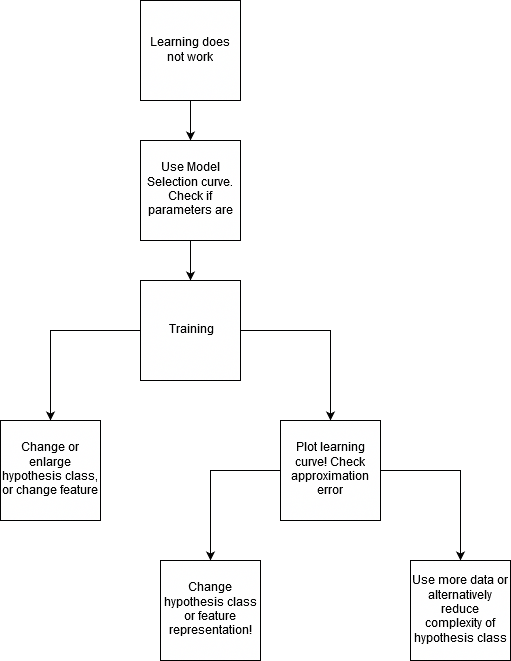

The diagram above was exported from draw.io. Its source (the exported page's mxGraphModel, read from the mxfile embedded in the PNG):
<mxGraphModel dx="1550" dy="865" grid="1" gridSize="10" guides="1" tooltips="1" connect="1" arrows="1" fold="1" page="1" pageScale="1" pageWidth="827" pageHeight="1169" math="0" shadow="0">
  <root>
    <mxCell id="0" />
    <mxCell id="1" parent="0" />
    <mxCell id="Yqp3VfIR0lIxwisXNyxI-3" style="edgeStyle=orthogonalEdgeStyle;rounded=0;orthogonalLoop=1;jettySize=auto;html=1;exitX=0.5;exitY=1;exitDx=0;exitDy=0;entryX=0.5;entryY=0;entryDx=0;entryDy=0;" edge="1" parent="1" source="Yqp3VfIR0lIxwisXNyxI-1" target="Yqp3VfIR0lIxwisXNyxI-2">
      <mxGeometry relative="1" as="geometry" />
    </mxCell>
    <mxCell id="Yqp3VfIR0lIxwisXNyxI-1" value="Learning does not work" style="whiteSpace=wrap;html=1;aspect=fixed;" vertex="1" parent="1">
      <mxGeometry x="360" y="80" width="100" height="100" as="geometry" />
    </mxCell>
    <mxCell id="Yqp3VfIR0lIxwisXNyxI-5" style="edgeStyle=orthogonalEdgeStyle;rounded=0;orthogonalLoop=1;jettySize=auto;html=1;exitX=0.5;exitY=1;exitDx=0;exitDy=0;" edge="1" parent="1" source="Yqp3VfIR0lIxwisXNyxI-2" target="Yqp3VfIR0lIxwisXNyxI-4">
      <mxGeometry relative="1" as="geometry" />
    </mxCell>
    <mxCell id="Yqp3VfIR0lIxwisXNyxI-2" value="Use Model Selection curve. Check if parameters are ok" style="whiteSpace=wrap;html=1;aspect=fixed;" vertex="1" parent="1">
      <mxGeometry x="360" y="220" width="100" height="100" as="geometry" />
    </mxCell>
    <mxCell id="Yqp3VfIR0lIxwisXNyxI-9" style="edgeStyle=orthogonalEdgeStyle;rounded=0;orthogonalLoop=1;jettySize=auto;html=1;entryX=0.5;entryY=0;entryDx=0;entryDy=0;" edge="1" parent="1" source="Yqp3VfIR0lIxwisXNyxI-4" target="Yqp3VfIR0lIxwisXNyxI-8">
      <mxGeometry relative="1" as="geometry" />
    </mxCell>
    <mxCell id="Yqp3VfIR0lIxwisXNyxI-10" style="edgeStyle=orthogonalEdgeStyle;rounded=0;orthogonalLoop=1;jettySize=auto;html=1;entryX=0.5;entryY=0;entryDx=0;entryDy=0;" edge="1" parent="1" source="Yqp3VfIR0lIxwisXNyxI-4" target="Yqp3VfIR0lIxwisXNyxI-6">
      <mxGeometry relative="1" as="geometry" />
    </mxCell>
    <mxCell id="Yqp3VfIR0lIxwisXNyxI-4" value="Training error?" style="whiteSpace=wrap;html=1;aspect=fixed;" vertex="1" parent="1">
      <mxGeometry x="360" y="360" width="100" height="100" as="geometry" />
    </mxCell>
    <mxCell id="Yqp3VfIR0lIxwisXNyxI-6" value="Change or enlarge hypothesis class, or change feature representation" style="whiteSpace=wrap;html=1;aspect=fixed;" vertex="1" parent="1">
      <mxGeometry x="220" y="500" width="100" height="100" as="geometry" />
    </mxCell>
    <mxCell id="Yqp3VfIR0lIxwisXNyxI-13" style="edgeStyle=orthogonalEdgeStyle;rounded=0;orthogonalLoop=1;jettySize=auto;html=1;entryX=0.5;entryY=0;entryDx=0;entryDy=0;" edge="1" parent="1" source="Yqp3VfIR0lIxwisXNyxI-8" target="Yqp3VfIR0lIxwisXNyxI-11">
      <mxGeometry relative="1" as="geometry" />
    </mxCell>
    <mxCell id="Yqp3VfIR0lIxwisXNyxI-15" style="edgeStyle=orthogonalEdgeStyle;rounded=0;orthogonalLoop=1;jettySize=auto;html=1;entryX=0.5;entryY=0;entryDx=0;entryDy=0;" edge="1" parent="1" source="Yqp3VfIR0lIxwisXNyxI-8" target="Yqp3VfIR0lIxwisXNyxI-12">
      <mxGeometry relative="1" as="geometry" />
    </mxCell>
    <mxCell id="Yqp3VfIR0lIxwisXNyxI-8" value="&lt;div&gt;Plot learning curve! Check approximation error&lt;/div&gt;" style="whiteSpace=wrap;html=1;aspect=fixed;" vertex="1" parent="1">
      <mxGeometry x="500" y="500" width="100" height="100" as="geometry" />
    </mxCell>
    <mxCell id="Yqp3VfIR0lIxwisXNyxI-11" value="&lt;div&gt;Change hypothesis class or feature representation!&lt;/div&gt;" style="whiteSpace=wrap;html=1;aspect=fixed;" vertex="1" parent="1">
      <mxGeometry x="380" y="640" width="100" height="100" as="geometry" />
    </mxCell>
    <mxCell id="Yqp3VfIR0lIxwisXNyxI-12" value="Use more data or alternatively reduce complexity of hypothesis class" style="whiteSpace=wrap;html=1;aspect=fixed;" vertex="1" parent="1">
      <mxGeometry x="630" y="640" width="100" height="100" as="geometry" />
    </mxCell>
  </root>
</mxGraphModel>